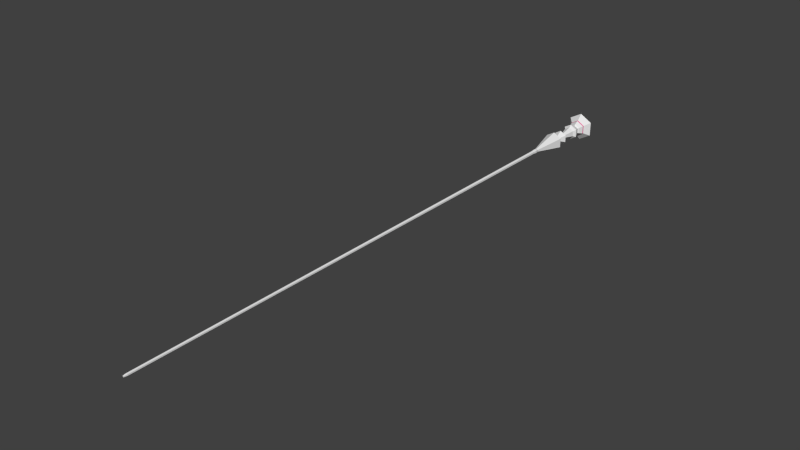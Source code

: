 # Source: goalPlatformTall.blend  (saved by Blender 2.76.0; exported with 4.5.12 LTS)
import bpy
from mathutils import Matrix  # noqa: F401  (used for matrix-valued properties, if any)

bpy.ops.wm.read_factory_settings(use_empty=True)
scene = bpy.context.scene
scene.name = 'Scene'

# ---- collections
col_collection_1 = bpy.data.collections.new('Collection 1'); scene.collection.children.link(col_collection_1)

# ---- materials (node trees are filled in below, after node groups)
mat_goalplatlongmat = bpy.data.materials.new('goalPlatlongmat')
mat_goalplatlongmat.alpha_threshold = 0.0
mat_goalplatlongmat.use_transparent_shadow = False
mat_goalplatlongmat.roughness = 0.5
mat_goaplatlongringmat = bpy.data.materials.new('goaPlatlongringmat')
mat_goaplatlongringmat.alpha_threshold = 0.0
mat_goaplatlongringmat.use_transparent_shadow = False
mat_goaplatlongringmat.diffuse_color = (0.8, 0.19, 0.3661, 1.0)
mat_goaplatlongringmat.roughness = 0.5

# ---- material node trees

# ---- world
world_world = bpy.data.worlds.new('World'); scene.world = world_world
world_world.color = (0.05088, 0.05088, 0.05088)
world_world.use_sun_shadow = False
world_world.sun_shadow_jitter_overblur = 0.0
world_world.cycles.sampling_method = 'MANUAL'
world_world.cycles.sample_map_resolution = 256

# ---- meshes
me_cylinder = bpy.data.meshes.new('Cylinder')
me_cylinder.from_pydata([(-4.448e-06, 8.907, -0.6995), (-4.442e-06, 9.21, -1.0), (0.6058, 8.907, -0.3497), (0.866, 9.21, -0.5), (0.6058, 8.907, 0.3497), (0.866, 9.21, 0.5), (-4.509e-06, 8.907, 0.6995), (-4.53e-06, 9.21, 1.0), (-0.6058, 8.907, 0.3497), (-0.866, 9.21, 0.5), (-0.6058, 8.907, -0.3497), (-0.866, 9.21, -0.5), (-4.456e-06, 7.304, -0.3047), (0.2638, 7.304, -0.1523), (0.2638, 7.304, 0.1523), (-4.483e-06, 7.304, 0.3047), (-0.2638, 7.304, 0.1523), (-0.2638, 7.304, -0.1523), (-4.404e-06, 7.049, -0.6618), (0.5731, 7.049, -0.3309), (0.5731, 7.049, 0.3309), (-4.462e-06, 7.049, 0.6618), (-0.5731, 7.049, 0.3309), (-0.5731, 7.049, -0.3309), (-4.399e-06, 6.83, -0.8908), (0.7714, 6.83, -0.4454), (0.7714, 6.83, 0.4454), (-4.477e-06, 6.83, 0.8908), (-0.7714, 6.83, 0.4454), (-0.7714, 6.83, -0.4454), (-4.39e-06, 6.193, -0.485), (0.4201, 6.193, -0.2425), (0.4201, 6.193, 0.2425), (-4.432e-06, 6.193, 0.485), (-0.4201, 6.193, 0.2425), (-0.4201, 6.193, -0.2425), (-4.453e-06, 5.641, -0.2438), (0.2111, 5.641, -0.1219), (0.2111, 5.641, 0.1219), (-4.474e-06, 5.641, 0.2438), (-0.2111, 5.641, 0.1219), (-0.2111, 5.641, -0.1219), (-4.28e-06, 5.251, -1.162), (1.006, 5.251, -0.581), (1.006, 5.251, 0.581), (-4.381e-06, 5.251, 1.162), (-1.006, 5.251, 0.581), (-1.006, 5.251, -0.581), (-3.826e-06, 1.33, -0.2344), (0.203, 1.33, -0.1172), (0.203, 1.33, 0.1172), (-3.847e-06, 1.33, 0.2344), (-0.203, 1.33, 0.1172), (-0.203, 1.33, -0.1172), (-4.135e-06, 0.9565, -0.2832), (0.2453, 0.9565, -0.1416), (0.2453, 0.9565, 0.1416), (-4.16e-06, 0.9565, 0.2832), (-0.2453, 0.9565, 0.1416), (-0.2453, 0.9565, -0.1416), (-4.714e-06, 0.455, -0.2272), (0.1968, 0.455, -0.1136), (0.1968, 0.455, 0.1136), (-4.734e-06, 0.455, 0.2272), (-0.1968, 0.455, 0.1136), (-0.1968, 0.455, -0.1136), (2.054e-05, -27.96, -0.1845), (0.1598, -27.96, -0.09223), (0.1598, -27.96, 0.09223), (2.052e-05, -27.96, 0.1845), (-0.1597, -27.96, 0.09223), (-0.1597, -27.96, -0.09223), (0.497, 10.16, -0.2869), (-4.4e-06, 10.16, -0.5739), (0.497, 10.16, 0.2869), (-4.45e-06, 10.16, 0.5739), (-0.497, 10.16, 0.2869), (-0.497, 10.16, -0.2869), (0.6093, 10.28, -0.3518), (-4.388e-06, 10.28, -0.7035), (0.6093, 10.28, 0.3518), (-4.45e-06, 10.28, 0.7035), (-0.6093, 10.28, 0.3518), (-0.6093, 10.28, -0.3518), (0.8594, 10.81, -0.4962), (-4.42e-06, 10.81, -0.9924), (0.8594, 10.81, 0.4962), (-4.506e-06, 10.81, 0.9924), (-0.8594, 10.81, 0.4962), (-0.8594, 10.81, -0.4962), (0.8995, 10.96, -0.5193), (-4.403e-06, 10.96, -1.039), (0.8995, 10.96, 0.5193), (-4.494e-06, 10.96, 1.039), (-0.8995, 10.96, 0.5193), (-0.8995, 10.96, -0.5193), (1.524, 11.63, -0.88), (-4.251e-06, 11.63, -1.76), (1.524, 11.63, 0.88), (-4.405e-06, 11.63, 1.76), (-1.524, 11.63, 0.88), (-1.524, 11.63, -0.88), (1.282, 11.75, -0.7404), (-4.269e-06, 11.75, -1.481), (1.282, 11.75, 0.7403), (-4.398e-06, 11.75, 1.481), (-1.282, 11.75, 0.7403), (-1.282, 11.75, -0.7403), (2.053e-05, -43.69, -0.1632), (0.1412, -43.69, -0.08166), (0.1412, -43.69, 0.08133), (2.052e-05, -43.69, 0.1628), (-0.1411, -43.69, 0.08133), (-0.1411, -43.69, -0.08166), (2.053e-05, -61.88, -0.1505), (0.1304, -61.88, -0.07519), (0.1304, -61.88, 0.07536), (2.052e-05, -61.88, 0.1506), (-0.1304, -61.88, 0.07536), (-0.1304, -61.88, -0.07519), (2.053e-05, -62.24, -0.0984), (0.08531, -62.24, -0.04916), (0.08531, -62.24, 0.04932), (2.052e-05, -62.24, 0.09856), (-0.08526, -62.24, 0.04932), (-0.08526, -62.24, -0.04916)], [], [(0, 1, 3, 2), (2, 3, 5, 4), (4, 5, 7, 6), (6, 7, 9, 8), (11, 9, 76, 77), (10, 11, 1, 0), (8, 9, 11, 10), (6, 8, 16, 15), (17, 12, 18, 23), (2, 4, 14, 13), (8, 10, 17, 16), (0, 2, 13, 12), (4, 6, 15, 14), (10, 0, 12, 17), (22, 23, 29, 28), (15, 16, 22, 21), (13, 14, 20, 19), (16, 17, 23, 22), (14, 15, 21, 20), (12, 13, 19, 18), (29, 24, 30, 35), (20, 21, 27, 26), (18, 19, 25, 24), (23, 18, 24, 29), (21, 22, 28, 27), (19, 20, 26, 25), (34, 35, 41, 40), (27, 28, 34, 33), (25, 26, 32, 31), (28, 29, 35, 34), (26, 27, 33, 32), (24, 25, 31, 30), (39, 40, 46, 45), (32, 33, 39, 38), (30, 31, 37, 36), (35, 30, 36, 41), (33, 34, 40, 39), (31, 32, 38, 37), (44, 45, 51, 50), (37, 38, 44, 43), (40, 41, 47, 46), (38, 39, 45, 44), (36, 37, 43, 42), (41, 36, 42, 47), (49, 50, 56, 55), (42, 43, 49, 48), (47, 42, 48, 53), (45, 46, 52, 51), (43, 44, 50, 49), (46, 47, 53, 52), (54, 55, 61, 60), (52, 53, 59, 58), (50, 51, 57, 56), (48, 49, 55, 54), (53, 48, 54, 59), (51, 52, 58, 57), (64, 65, 71, 70), (59, 54, 60, 65), (57, 58, 64, 63), (55, 56, 62, 61), (58, 59, 65, 64), (56, 57, 63, 62), (71, 66, 108, 113), (62, 63, 69, 68), (60, 61, 67, 66), (65, 60, 66, 71), (63, 64, 70, 69), (61, 62, 68, 67), (77, 76, 82, 83), (3, 1, 73, 72), (7, 5, 74, 75), (1, 11, 77, 73), (9, 7, 75, 76), (5, 3, 72, 74), (79, 83, 89, 85), (75, 74, 80, 81), (72, 73, 79, 78), (73, 77, 83, 79), (76, 75, 81, 82), (74, 72, 78, 80), (89, 88, 94, 95), (82, 81, 87, 88), (80, 78, 84, 86), (83, 82, 88, 89), (81, 80, 86, 87), (78, 79, 85, 84), (91, 95, 101, 97), (87, 86, 92, 93), (84, 85, 91, 90), (85, 89, 95, 91), (88, 87, 93, 94), (86, 84, 90, 92), (101, 100, 106, 107), (94, 93, 99, 100), (92, 90, 96, 98), (95, 94, 100, 101), (93, 92, 98, 99), (90, 91, 97, 96), (102, 103, 107, 106, 105, 104), (99, 98, 104, 105), (96, 97, 103, 102), (97, 101, 107, 103), (100, 99, 105, 106), (98, 96, 102, 104), (110, 111, 117, 116), (69, 70, 112, 111), (67, 68, 110, 109), (70, 71, 113, 112), (68, 69, 111, 110), (66, 67, 109, 108), (115, 116, 122, 121), (108, 109, 115, 114), (113, 108, 114, 119), (111, 112, 118, 117), (109, 110, 116, 115), (112, 113, 119, 118), (120, 121, 122, 123, 124, 125), (118, 119, 125, 124), (116, 117, 123, 122), (114, 115, 121, 120), (119, 114, 120, 125), (117, 118, 124, 123)])
me_cylinder.polygons.foreach_set('material_index', [0, 0, 0, 0, 0, 0, 0, 0, 0, 0, 0, 0, 0, 0, 0, 0, 0, 0, 0, 0, 0, 0, 0, 0, 0, 0, 0, 0, 0, 0, 0, 0, 0, 0, 0, 0, 0, 0, 0, 0, 0, 0, 0, 0, 0, 0, 0, 0, 0, 0, 0, 0, 0, 0, 0, 0, 0, 0, 0, 0, 0, 0, 0, 0, 0, 0, 0, 0, 0, 0, 0, 0, 0, 0, 0, 0, 0, 0, 0, 0, 1, 0, 0, 0, 0, 0, 0, 1, 1, 1, 1, 1, 1, 0, 0, 0, 0, 0, 0, 1, 1, 1, 1, 1, 0, 0, 0, 0, 0, 0, 0, 0, 0, 0, 0, 0, 0, 0, 0, 0, 0, 0])
me_cylinder.materials.append(mat_goalplatlongmat)
me_cylinder.materials.append(mat_goaplatlongringmat)
me_cylinder.use_remesh_preserve_volume = False
me_cylinder.use_remesh_preserve_attributes = False
me_cylinder.use_mirror_vertex_groups = False
me_cylinder.update()

# ---- objects
ob_cylinder = bpy.data.objects.new('Cylinder', me_cylinder)

# ---- transforms, parenting, visibility, modifiers, constraints
ob_cylinder.location = (0.0, 0.0, 0.0)
ob_cylinder.lineart.crease_threshold = 0.0

# ---- collection membership
col_collection_1.objects.link(ob_cylinder)

# ---- scene / render settings (as saved in the file)
scene.frame_start = 1; scene.frame_end = 250; scene.frame_set(1)
scene.render.engine = 'BLENDER_EEVEE_NEXT'
scene.render.resolution_percentage = 50
scene.render.dither_intensity = 0.0
scene.cycles.use_denoising = False
scene.cycles.samples = 10
scene.cycles.sampling_pattern = 'TABULATED_SOBOL'
scene.cycles.light_sampling_threshold = 0.0
scene.cycles.use_adaptive_sampling = False
scene.cycles.use_light_tree = False
scene.cycles.blur_glossy = 0.0
scene.cycles.pixel_filter_type = 'GAUSSIAN'
scene.cycles.sample_clamp_indirect = 0.0
scene.view_settings.view_transform = 'Standard'
bpy.context.view_layer.update()

# ---- added for rendering (the .blend has no active camera and no usable light): camera, sun
cam_auto = bpy.data.cameras.new('AutoCamera')
cam_auto.lens = 50.0
cam_auto.sensor_width = 36.0
cam_auto.clip_end = 1203.93
ob_auto_camera = bpy.data.objects.new('AutoCamera', cam_auto)
scene.collection.objects.link(ob_auto_camera)
ob_auto_camera.location = (68.6002, -107.566, 54.8802)
ob_auto_camera.rotation_euler = (1.09748, -7.21219e-08, 0.694738)
scene.camera = ob_auto_camera
light_auto_sun = bpy.data.lights.new('AutoSun', 'SUN')
light_auto_sun.energy = 3.0
light_auto_sun.angle = 0.0523599
ob_auto_sun = bpy.data.objects.new('AutoSun', light_auto_sun)
scene.collection.objects.link(ob_auto_sun)
ob_auto_sun.rotation_euler = (0.872665, 0.174533, 0.523599)
bpy.context.view_layer.update()
